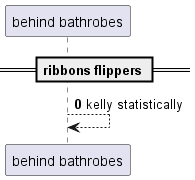

The diagram above was rendered by PlantUML. Its source (embedded in the PNG):
@startuml
participant "behind bathrobes" as 0
== ribbons flippers ==
autonumber 0 9
0 --> 0: kelly statistically
autonumber stop
@enduml